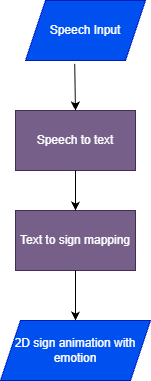

The diagram above was exported from draw.io. Its source (the exported page's mxGraphModel, read from the mxfile embedded in the PNG):
<mxGraphModel dx="1042" dy="562" grid="1" gridSize="10" guides="1" tooltips="1" connect="1" arrows="1" fold="1" page="1" pageScale="1" pageWidth="850" pageHeight="1100" background="light-dark(#FFFFFF,#FFFFFF)" math="0" shadow="0">
  <root>
    <mxCell id="0" />
    <mxCell id="1" parent="0" />
    <mxCell id="y62w13DV7osmfYjD_fYt-1" parent="1" style="shape=parallelogram;perimeter=parallelogramPerimeter;whiteSpace=wrap;html=1;fixedSize=1;fillColor=#0050ef;fontColor=#ffffff;strokeColor=#001DBC;" value="Speech Input" vertex="1">
      <mxGeometry height="60" width="120" x="340" y="20" as="geometry" />
    </mxCell>
    <mxCell id="y62w13DV7osmfYjD_fYt-2" parent="1" style="rounded=0;whiteSpace=wrap;html=1;fillColor=#76608a;fontColor=#ffffff;strokeColor=#432D57;" value="Speech to text" vertex="1">
      <mxGeometry height="60" width="120" x="330" y="130" as="geometry" />
    </mxCell>
    <mxCell id="y62w13DV7osmfYjD_fYt-3" parent="1" style="rounded=0;whiteSpace=wrap;html=1;fillColor=#76608a;fontColor=#ffffff;strokeColor=#432D57;" value="Text to sign mapping" vertex="1">
      <mxGeometry height="60" width="120" x="330" y="230" as="geometry" />
    </mxCell>
    <mxCell id="y62w13DV7osmfYjD_fYt-4" parent="1" style="shape=parallelogram;perimeter=parallelogramPerimeter;whiteSpace=wrap;html=1;fixedSize=1;fillColor=#0050ef;fontColor=#ffffff;strokeColor=#001DBC;" value="2D sign animation with emotion" vertex="1">
      <mxGeometry height="60" width="150" x="315" y="340" as="geometry" />
    </mxCell>
    <mxCell id="y62w13DV7osmfYjD_fYt-5" edge="1" parent="1" source="y62w13DV7osmfYjD_fYt-1" style="endArrow=classic;html=1;rounded=0;exitX=0.41;exitY=1.057;exitDx=0;exitDy=0;exitPerimeter=0;strokeColor=light-dark(#000000,#000000);" value="">
      <mxGeometry height="50" relative="1" width="50" as="geometry">
        <mxPoint x="370" y="290" as="sourcePoint" />
        <mxPoint x="390" y="130" as="targetPoint" />
      </mxGeometry>
    </mxCell>
    <mxCell id="y62w13DV7osmfYjD_fYt-6" edge="1" parent="1" source="y62w13DV7osmfYjD_fYt-2" style="endArrow=classic;html=1;rounded=0;exitX=0.5;exitY=1;exitDx=0;exitDy=0;strokeColor=light-dark(#000000,#000000);" target="y62w13DV7osmfYjD_fYt-3" value="">
      <mxGeometry height="50" relative="1" width="50" as="geometry">
        <mxPoint x="370" y="290" as="sourcePoint" />
        <mxPoint x="420" y="240" as="targetPoint" />
      </mxGeometry>
    </mxCell>
    <mxCell id="y62w13DV7osmfYjD_fYt-7" edge="1" parent="1" source="y62w13DV7osmfYjD_fYt-3" style="endArrow=classic;html=1;rounded=0;exitX=0.5;exitY=1;exitDx=0;exitDy=0;entryX=0.5;entryY=0;entryDx=0;entryDy=0;strokeColor=light-dark(#000000,#000000);" target="y62w13DV7osmfYjD_fYt-4" value="">
      <mxGeometry height="50" relative="1" width="50" as="geometry">
        <mxPoint x="370" y="290" as="sourcePoint" />
        <mxPoint x="420" y="240" as="targetPoint" />
      </mxGeometry>
    </mxCell>
  </root>
</mxGraphModel>